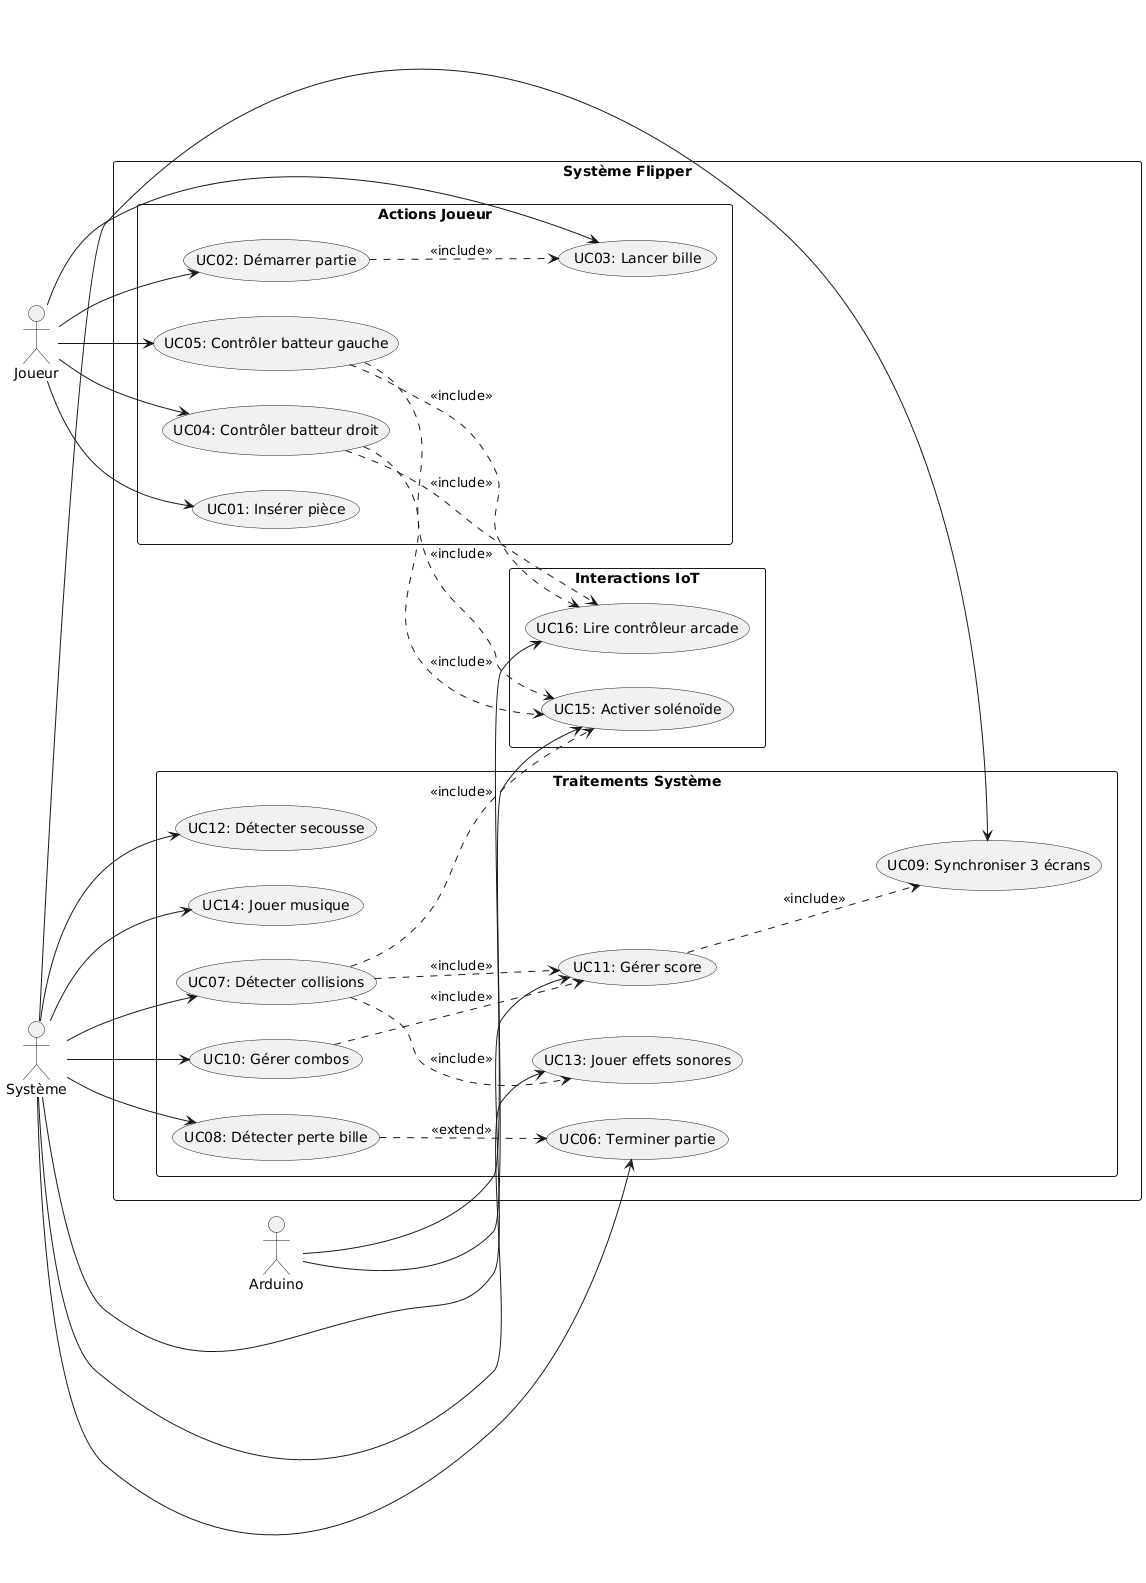

The diagram above was rendered by PlantUML. Its source (embedded in the PNG):
@startuml
left to right direction
skinparam packageStyle rectangle

actor "Joueur" as player
actor "Système" as system
actor "Arduino" as arduino

rectangle "Système Flipper" {
  
  package "Actions Joueur" {
    usecase "UC01: Insérer pièce" as UC01
    usecase "UC02: Démarrer partie" as UC02
    usecase "UC03: Lancer bille" as UC03
    usecase "UC04: Contrôler batteur droit" as UC04
    usecase "UC05: Contrôler batteur gauche" as UC05
  }
  
  package "Traitements Système" {
    usecase "UC06: Terminer partie" as UC06
    usecase "UC07: Détecter collisions" as UC07
    usecase "UC08: Détecter perte bille" as UC08
    usecase "UC09: Synchroniser 3 écrans" as UC09
    usecase "UC10: Gérer combos" as UC10
    usecase "UC11: Gérer score" as UC11
    usecase "UC12: Détecter secousse" as UC12
    usecase "UC13: Jouer effets sonores" as UC13
    usecase "UC14: Jouer musique" as UC14
  }
  
  package "Interactions IoT" {
    usecase "UC15: Activer solénoïde" as UC15
    usecase "UC16: Lire contrôleur arcade" as UC16
  }
}

player --> UC01
player --> UC02
player --> UC03
player --> UC04
player --> UC05

system --> UC06
system --> UC07
system --> UC08
system --> UC09
system --> UC10
system --> UC11
system --> UC12
system --> UC13
system --> UC14

arduino --> UC15
arduino --> UC16

UC02 ..> UC03 : <<include>>
UC04 ..> UC16 : <<include>>
UC05 ..> UC16 : <<include>>
UC04 ..> UC15 : <<include>>
UC05 ..> UC15 : <<include>>
UC07 ..> UC11 : <<include>>
UC07 ..> UC13 : <<include>>
UC07 ..> UC15 : <<include>>
UC08 ..> UC06 : <<extend>>
UC10 ..> UC11 : <<include>>
UC11 ..> UC09 : <<include>>
@enduml